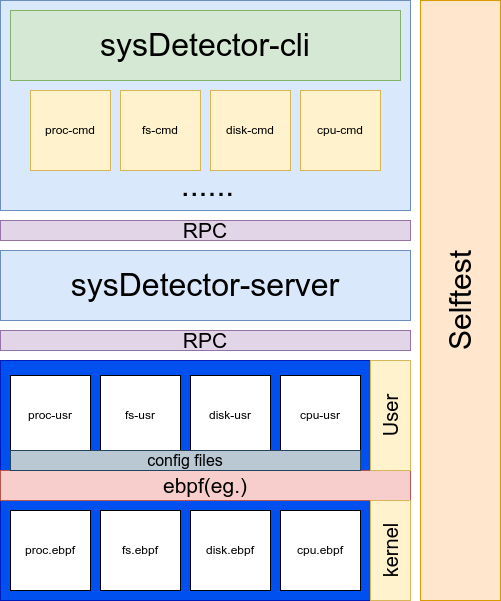

The diagram above was exported from draw.io. Its source (the exported page's mxGraphModel, read from the mxfile embedded in the PNG):
<mxGraphModel dx="1362" dy="759" grid="1" gridSize="10" guides="1" tooltips="1" connect="1" arrows="1" fold="1" page="1" pageScale="1" pageWidth="827" pageHeight="1169" math="0" shadow="0">
  <root>
    <mxCell id="0" />
    <mxCell id="1" parent="0" />
    <mxCell id="mwhyQyL8tvw0JmOO378t-4" value="" style="rounded=0;whiteSpace=wrap;html=1;fillColor=#dae8fc;strokeColor=#6c8ebf;" vertex="1" parent="1">
      <mxGeometry x="160" y="90" width="410" height="210" as="geometry" />
    </mxCell>
    <mxCell id="mwhyQyL8tvw0JmOO378t-2" value="&lt;font style=&quot;font-size: 32px;&quot;&gt;sysDetector-cli&lt;/font&gt;" style="rounded=0;whiteSpace=wrap;html=1;fillColor=#d5e8d4;strokeColor=#82b366;" vertex="1" parent="1">
      <mxGeometry x="170" y="100" width="390" height="70" as="geometry" />
    </mxCell>
    <mxCell id="mwhyQyL8tvw0JmOO378t-3" value="&lt;font style=&quot;font-size: 32px;&quot;&gt;sysDetector-server&lt;/font&gt;" style="rounded=0;whiteSpace=wrap;html=1;fillColor=#dae8fc;strokeColor=#6c8ebf;" vertex="1" parent="1">
      <mxGeometry x="160" y="340" width="410" height="70" as="geometry" />
    </mxCell>
    <mxCell id="mwhyQyL8tvw0JmOO378t-5" value="proc-cmd" style="whiteSpace=wrap;html=1;aspect=fixed;fillColor=#fff2cc;strokeColor=#d6b656;" vertex="1" parent="1">
      <mxGeometry x="190" y="180" width="80" height="80" as="geometry" />
    </mxCell>
    <mxCell id="mwhyQyL8tvw0JmOO378t-6" value="fs-cmd" style="whiteSpace=wrap;html=1;aspect=fixed;fillColor=#fff2cc;strokeColor=#d6b656;" vertex="1" parent="1">
      <mxGeometry x="280" y="180" width="80" height="80" as="geometry" />
    </mxCell>
    <mxCell id="mwhyQyL8tvw0JmOO378t-7" value="disk-cmd" style="whiteSpace=wrap;html=1;aspect=fixed;fillColor=#fff2cc;strokeColor=#d6b656;" vertex="1" parent="1">
      <mxGeometry x="370" y="180" width="80" height="80" as="geometry" />
    </mxCell>
    <mxCell id="mwhyQyL8tvw0JmOO378t-8" value="cpu-cmd" style="whiteSpace=wrap;html=1;aspect=fixed;fillColor=#fff2cc;strokeColor=#d6b656;" vertex="1" parent="1">
      <mxGeometry x="460" y="180" width="80" height="80" as="geometry" />
    </mxCell>
    <mxCell id="mwhyQyL8tvw0JmOO378t-13" value="&lt;font style=&quot;font-size: 21px;&quot;&gt;RPC&lt;/font&gt;" style="rounded=0;whiteSpace=wrap;html=1;fillColor=#e1d5e7;strokeColor=#9673a6;" vertex="1" parent="1">
      <mxGeometry x="160" y="310" width="410" height="20" as="geometry" />
    </mxCell>
    <mxCell id="mwhyQyL8tvw0JmOO378t-14" value="" style="rounded=0;whiteSpace=wrap;html=1;fillColor=#0050ef;fontColor=#ffffff;strokeColor=#001DBC;" vertex="1" parent="1">
      <mxGeometry x="160" y="450" width="370" height="240" as="geometry" />
    </mxCell>
    <mxCell id="mwhyQyL8tvw0JmOO378t-21" value="" style="rounded=0;whiteSpace=wrap;html=1;fillColor=#0050ef;strokeColor=#001DBC;fontColor=#ffffff;" vertex="1" parent="1">
      <mxGeometry x="160" y="450" width="370" height="110" as="geometry" />
    </mxCell>
    <mxCell id="mwhyQyL8tvw0JmOO378t-15" value="proc-usr" style="whiteSpace=wrap;html=1;aspect=fixed;" vertex="1" parent="1">
      <mxGeometry x="170" y="465" width="80" height="80" as="geometry" />
    </mxCell>
    <mxCell id="mwhyQyL8tvw0JmOO378t-16" value="fs-usr" style="whiteSpace=wrap;html=1;aspect=fixed;" vertex="1" parent="1">
      <mxGeometry x="260" y="465" width="80" height="80" as="geometry" />
    </mxCell>
    <mxCell id="mwhyQyL8tvw0JmOO378t-17" value="disk-usr" style="whiteSpace=wrap;html=1;aspect=fixed;" vertex="1" parent="1">
      <mxGeometry x="350" y="465" width="80" height="80" as="geometry" />
    </mxCell>
    <mxCell id="mwhyQyL8tvw0JmOO378t-18" value="cpu-usr" style="whiteSpace=wrap;html=1;aspect=fixed;" vertex="1" parent="1">
      <mxGeometry x="440" y="465" width="80" height="80" as="geometry" />
    </mxCell>
    <mxCell id="mwhyQyL8tvw0JmOO378t-20" value="&lt;font style=&quot;font-size: 32px;&quot;&gt;......&lt;/font&gt;" style="text;html=1;align=center;verticalAlign=middle;whiteSpace=wrap;rounded=0;" vertex="1" parent="1">
      <mxGeometry x="310" y="270" width="115" height="10" as="geometry" />
    </mxCell>
    <mxCell id="mwhyQyL8tvw0JmOO378t-22" value="&lt;font style=&quot;font-size: 21px;&quot;&gt;RPC&lt;/font&gt;" style="rounded=0;whiteSpace=wrap;html=1;fillColor=#e1d5e7;strokeColor=#9673a6;" vertex="1" parent="1">
      <mxGeometry x="160" y="420" width="410" height="20" as="geometry" />
    </mxCell>
    <mxCell id="mwhyQyL8tvw0JmOO378t-25" value="&lt;font style=&quot;font-size: 21px;&quot;&gt;ebpf(eg.)&lt;/font&gt;" style="rounded=0;whiteSpace=wrap;html=1;fillColor=#f8cecc;strokeColor=#b85450;" vertex="1" parent="1">
      <mxGeometry x="160" y="560" width="410" height="30" as="geometry" />
    </mxCell>
    <mxCell id="mwhyQyL8tvw0JmOO378t-26" value="User" style="rounded=0;whiteSpace=wrap;html=1;horizontal=0;fontSize=20;fillColor=#fff2cc;strokeColor=#d6b656;" vertex="1" parent="1">
      <mxGeometry x="530" y="450" width="40" height="110" as="geometry" />
    </mxCell>
    <mxCell id="mwhyQyL8tvw0JmOO378t-27" value="kernel" style="rounded=0;whiteSpace=wrap;html=1;horizontal=0;fontSize=20;fillColor=#fff2cc;strokeColor=#d6b656;" vertex="1" parent="1">
      <mxGeometry x="530" y="590" width="40" height="100" as="geometry" />
    </mxCell>
    <mxCell id="mwhyQyL8tvw0JmOO378t-32" value="proc.ebpf" style="whiteSpace=wrap;html=1;aspect=fixed;" vertex="1" parent="1">
      <mxGeometry x="170" y="600" width="80" height="80" as="geometry" />
    </mxCell>
    <mxCell id="mwhyQyL8tvw0JmOO378t-33" value="fs.ebpf" style="whiteSpace=wrap;html=1;aspect=fixed;" vertex="1" parent="1">
      <mxGeometry x="260" y="600" width="80" height="80" as="geometry" />
    </mxCell>
    <mxCell id="mwhyQyL8tvw0JmOO378t-34" value="disk.ebpf" style="whiteSpace=wrap;html=1;aspect=fixed;" vertex="1" parent="1">
      <mxGeometry x="350" y="600" width="80" height="80" as="geometry" />
    </mxCell>
    <mxCell id="mwhyQyL8tvw0JmOO378t-35" value="cpu.ebpf" style="whiteSpace=wrap;html=1;aspect=fixed;" vertex="1" parent="1">
      <mxGeometry x="440" y="600" width="80" height="80" as="geometry" />
    </mxCell>
    <mxCell id="mwhyQyL8tvw0JmOO378t-38" value="Selftest" style="rounded=0;whiteSpace=wrap;html=1;horizontal=0;fontSize=30;fillColor=#ffe6cc;strokeColor=#d79b00;" vertex="1" parent="1">
      <mxGeometry x="580" y="90" width="80" height="600" as="geometry" />
    </mxCell>
    <mxCell id="mwhyQyL8tvw0JmOO378t-39" value="&lt;font style=&quot;font-size: 16px;&quot;&gt;config files&lt;/font&gt;" style="rounded=0;whiteSpace=wrap;html=1;fillColor=#bac8d3;strokeColor=#23445d;" vertex="1" parent="1">
      <mxGeometry x="170" y="540" width="350" height="20" as="geometry" />
    </mxCell>
  </root>
</mxGraphModel>